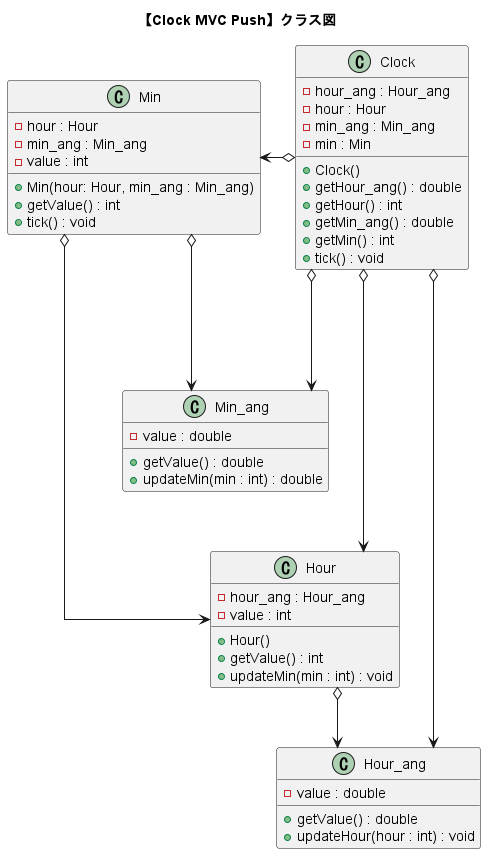

The diagram above was rendered by PlantUML. Its source (embedded in the PNG):
@startuml
title "【Clock MVC Push】クラス図"

skinparam Linetype ortho

class Clock{
    -hour_ang : Hour_ang
    -hour : Hour
    -min_ang : Min_ang
    -min : Min
    +Clock()
    +getHour_ang() : double
    +getHour() : int
    +getMin_ang() : double
    +getMin() : int
    +tick() : void
}

class Hour_ang{
    -value : double
    +getValue() : double
    +updateHour(hour : int) : void
}

class Hour{
    -hour_ang : Hour_ang
    -value : int
    +Hour()
    +getValue() : int
    +updateMin(min : int) : void
}

class Min_ang{
    -value : double
    +getValue() : double
    +updateMin(min : int) : double
}

class Min{
    -hour : Hour
    -min_ang : Min_ang
    -value : int
    +Min(hour: Hour, min_ang : Min_ang)
    +getValue() : int
    +tick() : void
}

'---------------------------------------------------------
Clock o-left-> Min
Clock o-right-> Hour

Min o----> Hour

Clock o--down-> Hour_ang
Clock o--down-> Min_ang

Min o-down-> Min_ang

Hour o-down-> Hour_ang

@enduml